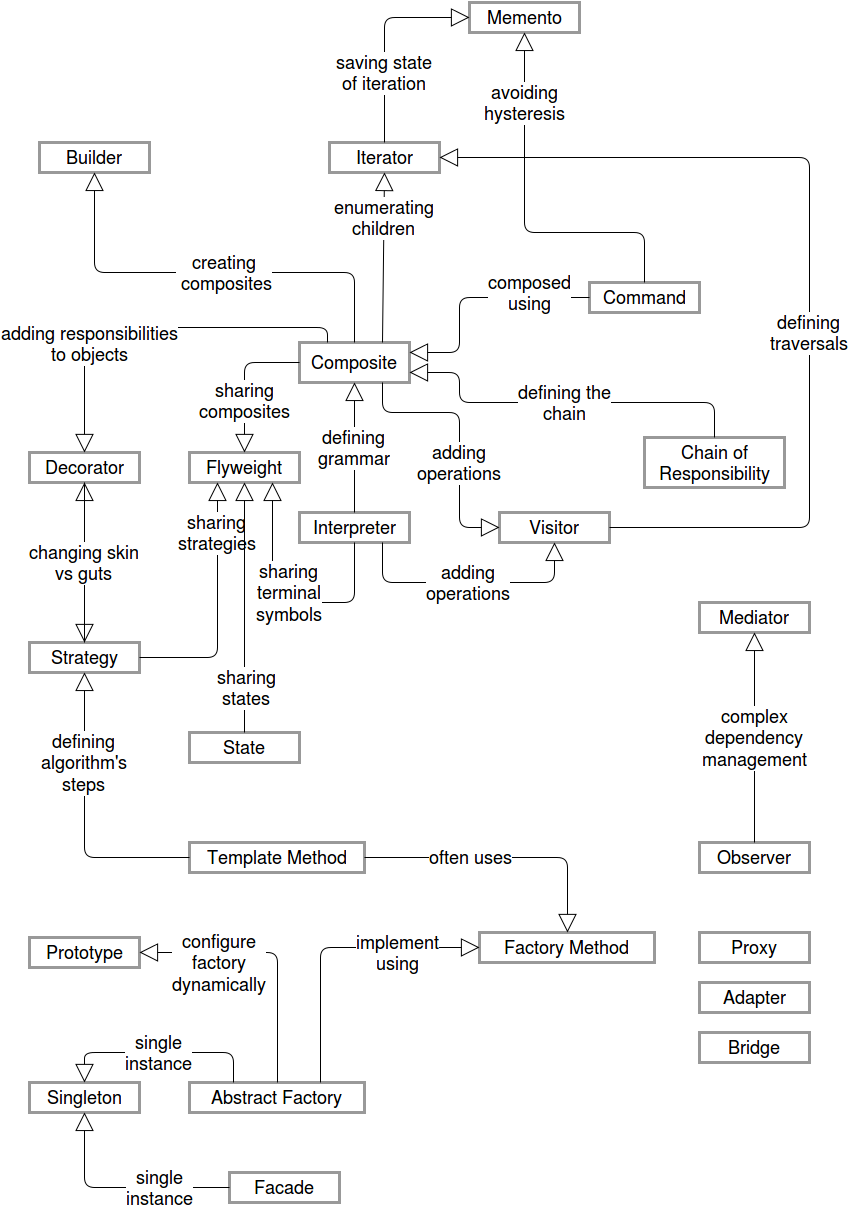

The diagram above was exported from draw.io. Its source (the exported page's mxGraphModel, read from the mxfile embedded in the PNG):
<mxGraphModel dx="811" dy="1535" grid="1" gridSize="10" guides="1" tooltips="1" connect="1" arrows="1" fold="1" page="1" pageScale="1" pageWidth="850" pageHeight="1100" background="#ffffff" math="0" shadow="0">
  <root>
    <mxCell id="0" />
    <mxCell id="1" parent="0" />
    <mxCell id="60a772bc08c270ba-1" value="Builder" style="html=1;strokeColor=#999999;strokeWidth=3;fontSize=18;" vertex="1" parent="1">
      <mxGeometry x="40" y="10" width="110" height="30" as="geometry" />
    </mxCell>
    <mxCell id="60a772bc08c270ba-2" value="Composite" style="html=1;strokeColor=#999999;strokeWidth=3;fontSize=18;" vertex="1" parent="1">
      <mxGeometry x="300" y="210" width="110" height="40" as="geometry" />
    </mxCell>
    <mxCell id="60a772bc08c270ba-4" value="creating&lt;br&gt;&amp;nbsp;composites&lt;br&gt;" style="endArrow=block;endSize=16;endFill=0;html=1;fontSize=18;entryX=0.5;entryY=1;exitX=0.5;exitY=0;" edge="1" parent="1" source="60a772bc08c270ba-2" target="60a772bc08c270ba-1">
      <mxGeometry x="-0.0682" width="160" relative="1" as="geometry">
        <mxPoint x="40" y="230" as="sourcePoint" />
        <mxPoint x="200" y="230" as="targetPoint" />
        <Array as="points">
          <mxPoint x="355" y="140" />
          <mxPoint x="95" y="140" />
        </Array>
        <mxPoint as="offset" />
      </mxGeometry>
    </mxCell>
    <mxCell id="60a772bc08c270ba-5" value="Decorator" style="html=1;strokeColor=#999999;strokeWidth=3;fontSize=18;" vertex="1" parent="1">
      <mxGeometry x="30" y="320" width="110" height="30" as="geometry" />
    </mxCell>
    <mxCell id="60a772bc08c270ba-6" value="adding responsibilities&lt;br&gt;to objects&lt;br&gt;" style="endArrow=block;endSize=16;endFill=0;html=1;fontSize=18;entryX=0.5;entryY=0;exitX=0.25;exitY=0;" edge="1" parent="1" source="60a772bc08c270ba-2" target="60a772bc08c270ba-5">
      <mxGeometry x="0.4286" y="5" width="160" relative="1" as="geometry">
        <mxPoint x="40" y="290" as="sourcePoint" />
        <mxPoint x="200" y="290" as="targetPoint" />
        <Array as="points">
          <mxPoint x="328" y="195" />
          <mxPoint x="85" y="195" />
        </Array>
        <mxPoint as="offset" />
      </mxGeometry>
    </mxCell>
    <mxCell id="60a772bc08c270ba-7" value="Flyweight" style="html=1;strokeColor=#999999;strokeWidth=3;fontSize=18;" vertex="1" parent="1">
      <mxGeometry x="190" y="320" width="110" height="30" as="geometry" />
    </mxCell>
    <mxCell id="60a772bc08c270ba-8" value="sharing&lt;br&gt;composites&lt;br&gt;" style="endArrow=block;endSize=16;endFill=0;html=1;fontSize=18;entryX=0.5;entryY=0;exitX=0;exitY=0.5;" edge="1" parent="1" source="60a772bc08c270ba-2" target="60a772bc08c270ba-7">
      <mxGeometry x="0.2857" width="160" relative="1" as="geometry">
        <mxPoint x="10" y="370" as="sourcePoint" />
        <mxPoint x="170" y="370" as="targetPoint" />
        <Array as="points">
          <mxPoint x="245" y="230" />
        </Array>
        <mxPoint as="offset" />
      </mxGeometry>
    </mxCell>
    <mxCell id="60a772bc08c270ba-9" value="Iterator" style="html=1;strokeColor=#999999;strokeWidth=3;fontSize=18;" vertex="1" parent="1">
      <mxGeometry x="330" y="10" width="110" height="30" as="geometry" />
    </mxCell>
    <mxCell id="60a772bc08c270ba-10" value="enumerating&lt;br&gt;children&lt;br&gt;" style="endArrow=block;endSize=16;endFill=0;html=1;fontSize=18;entryX=0.5;entryY=1;exitX=0.75;exitY=0;" edge="1" parent="1" source="60a772bc08c270ba-2" target="60a772bc08c270ba-9">
      <mxGeometry x="0.4668" y="-1" width="160" relative="1" as="geometry">
        <mxPoint x="10" y="370" as="sourcePoint" />
        <mxPoint x="170" y="370" as="targetPoint" />
        <mxPoint as="offset" />
      </mxGeometry>
    </mxCell>
    <mxCell id="60a772bc08c270ba-11" value="Interpreter" style="html=1;strokeColor=#999999;strokeWidth=3;fontSize=18;" vertex="1" parent="1">
      <mxGeometry x="300" y="380" width="110" height="30" as="geometry" />
    </mxCell>
    <mxCell id="60a772bc08c270ba-12" value="defining&lt;br&gt;grammar&lt;br&gt;" style="endArrow=block;endSize=16;endFill=0;html=1;fontSize=18;entryX=0.5;entryY=1;exitX=0.5;exitY=0;" edge="1" parent="1" source="60a772bc08c270ba-11" target="60a772bc08c270ba-2">
      <mxGeometry width="160" relative="1" as="geometry">
        <mxPoint x="10" y="430" as="sourcePoint" />
        <mxPoint x="170" y="430" as="targetPoint" />
      </mxGeometry>
    </mxCell>
    <mxCell id="60a772bc08c270ba-13" value="Visitor" style="html=1;strokeColor=#999999;strokeWidth=3;fontSize=18;" vertex="1" parent="1">
      <mxGeometry x="500" y="380" width="110" height="30" as="geometry" />
    </mxCell>
    <mxCell id="60a772bc08c270ba-14" value="adding&lt;br&gt;operations&lt;br&gt;" style="endArrow=block;endSize=16;endFill=0;html=1;fontSize=18;entryX=0;entryY=0.5;exitX=0.75;exitY=1;" edge="1" parent="1" source="60a772bc08c270ba-2" target="60a772bc08c270ba-13">
      <mxGeometry x="0.1985" width="160" relative="1" as="geometry">
        <mxPoint x="10" y="430" as="sourcePoint" />
        <mxPoint x="170" y="430" as="targetPoint" />
        <Array as="points">
          <mxPoint x="383" y="280" />
          <mxPoint x="460" y="280" />
          <mxPoint x="460" y="395" />
        </Array>
        <mxPoint as="offset" />
      </mxGeometry>
    </mxCell>
    <mxCell id="60a772bc08c270ba-15" value="Command" style="html=1;strokeColor=#999999;strokeWidth=3;fontSize=18;" vertex="1" parent="1">
      <mxGeometry x="590" y="150" width="110" height="30" as="geometry" />
    </mxCell>
    <mxCell id="60a772bc08c270ba-16" value="composed&lt;br&gt;using&lt;br&gt;" style="endArrow=block;endSize=16;endFill=0;html=1;fontSize=18;entryX=1;entryY=0.25;exitX=0;exitY=0.5;" edge="1" parent="1" source="60a772bc08c270ba-15" target="60a772bc08c270ba-2">
      <mxGeometry x="-0.4894" y="-5" width="160" relative="1" as="geometry">
        <mxPoint x="10" y="430" as="sourcePoint" />
        <mxPoint x="170" y="430" as="targetPoint" />
        <Array as="points">
          <mxPoint x="460" y="165" />
          <mxPoint x="460" y="220" />
        </Array>
        <mxPoint as="offset" />
      </mxGeometry>
    </mxCell>
    <mxCell id="60a772bc08c270ba-17" value="Chain of&lt;br&gt;Responsibility&lt;br&gt;" style="html=1;strokeColor=#999999;strokeWidth=3;fontSize=18;" vertex="1" parent="1">
      <mxGeometry x="645" y="305" width="140" height="50" as="geometry" />
    </mxCell>
    <mxCell id="60a772bc08c270ba-18" value="defining the&lt;br&gt;chain&lt;br&gt;" style="endArrow=block;endSize=16;endFill=0;html=1;fontSize=18;entryX=1;entryY=0.75;exitX=0.5;exitY=0;" edge="1" parent="1" source="60a772bc08c270ba-17" target="60a772bc08c270ba-2">
      <mxGeometry width="160" relative="1" as="geometry">
        <mxPoint x="10" y="430" as="sourcePoint" />
        <mxPoint x="170" y="430" as="targetPoint" />
        <Array as="points">
          <mxPoint x="715" y="270" />
          <mxPoint x="460" y="270" />
          <mxPoint x="460" y="240" />
        </Array>
      </mxGeometry>
    </mxCell>
    <mxCell id="60a772bc08c270ba-19" value="Memento" style="html=1;strokeColor=#999999;strokeWidth=3;fontSize=18;" vertex="1" parent="1">
      <mxGeometry x="470" y="-130" width="110" height="30" as="geometry" />
    </mxCell>
    <mxCell id="60a772bc08c270ba-20" value="saving state&lt;br&gt;of iteration&lt;br&gt;" style="endArrow=block;endSize=16;endFill=0;html=1;fontSize=18;entryX=0;entryY=0.5;exitX=0.5;exitY=0;" edge="1" parent="1" source="60a772bc08c270ba-9" target="60a772bc08c270ba-19">
      <mxGeometry x="-0.3333" width="160" relative="1" as="geometry">
        <mxPoint x="425" y="70" as="sourcePoint" />
        <mxPoint x="585" y="70" as="targetPoint" />
        <Array as="points">
          <mxPoint x="385" y="-115" />
        </Array>
        <mxPoint as="offset" />
      </mxGeometry>
    </mxCell>
    <mxCell id="60a772bc08c270ba-21" value="avoiding&lt;br&gt;hysteresis&lt;br&gt;" style="endArrow=block;endSize=16;endFill=0;html=1;fontSize=18;exitX=0.5;exitY=0;entryX=0.5;entryY=1;" edge="1" parent="1" source="60a772bc08c270ba-15" target="60a772bc08c270ba-19">
      <mxGeometry x="0.6216" width="160" relative="1" as="geometry">
        <mxPoint x="550" y="60" as="sourcePoint" />
        <mxPoint x="710" y="60" as="targetPoint" />
        <Array as="points">
          <mxPoint x="645" y="100" />
          <mxPoint x="525" y="100" />
        </Array>
        <mxPoint as="offset" />
      </mxGeometry>
    </mxCell>
    <mxCell id="60a772bc08c270ba-22" value="Adapter" style="html=1;strokeColor=#999999;strokeWidth=3;fontSize=18;" vertex="1" parent="1">
      <mxGeometry x="700" y="850" width="110" height="30" as="geometry" />
    </mxCell>
    <mxCell id="60a772bc08c270ba-23" value="Bridge" style="html=1;strokeColor=#999999;strokeWidth=3;fontSize=18;" vertex="1" parent="1">
      <mxGeometry x="700" y="900" width="110" height="30" as="geometry" />
    </mxCell>
    <mxCell id="60a772bc08c270ba-24" value="Proxy" style="html=1;strokeColor=#999999;strokeWidth=3;fontSize=18;" vertex="1" parent="1">
      <mxGeometry x="700" y="800" width="110" height="30" as="geometry" />
    </mxCell>
    <mxCell id="60a772bc08c270ba-25" value="adding&lt;br&gt;operations&lt;br&gt;" style="endArrow=block;endSize=16;endFill=0;html=1;fontSize=18;entryX=0.5;entryY=1;exitX=0.75;exitY=1;" edge="1" parent="1" source="60a772bc08c270ba-11" target="60a772bc08c270ba-13">
      <mxGeometry width="160" relative="1" as="geometry">
        <mxPoint x="10" y="430" as="sourcePoint" />
        <mxPoint x="170" y="430" as="targetPoint" />
        <Array as="points">
          <mxPoint x="383" y="450" />
          <mxPoint x="555" y="450" />
        </Array>
      </mxGeometry>
    </mxCell>
    <mxCell id="60a772bc08c270ba-26" value="sharing&lt;br&gt;terminal&lt;br&gt;symbols&lt;br&gt;" style="endArrow=block;endSize=16;endFill=0;html=1;fontSize=18;entryX=0.75;entryY=1;exitX=0.5;exitY=1;" edge="1" parent="1" source="60a772bc08c270ba-11" target="60a772bc08c270ba-7">
      <mxGeometry x="-0.0458" y="-10" width="160" relative="1" as="geometry">
        <mxPoint x="10" y="490" as="sourcePoint" />
        <mxPoint x="170" y="490" as="targetPoint" />
        <Array as="points">
          <mxPoint x="355" y="470" />
          <mxPoint x="273" y="470" />
        </Array>
        <mxPoint as="offset" />
      </mxGeometry>
    </mxCell>
    <mxCell id="60a772bc08c270ba-27" value="Strategy" style="html=1;strokeColor=#999999;strokeWidth=3;fontSize=18;" vertex="1" parent="1">
      <mxGeometry x="30" y="510" width="110" height="30" as="geometry" />
    </mxCell>
    <mxCell id="60a772bc08c270ba-30" value="" style="endArrow=block;endSize=16;endFill=0;html=1;fontSize=18;entryX=0.5;entryY=0;" edge="1" parent="1" target="60a772bc08c270ba-27">
      <mxGeometry width="160" relative="1" as="geometry">
        <mxPoint x="85" y="350" as="sourcePoint" />
        <mxPoint x="170" y="560" as="targetPoint" />
      </mxGeometry>
    </mxCell>
    <mxCell id="60a772bc08c270ba-29" value="changing skin&lt;br&gt;vs guts&lt;br&gt;" style="endArrow=block;endSize=16;endFill=0;html=1;fontSize=18;entryX=0.5;entryY=1;exitX=0.5;exitY=0;" edge="1" parent="1" source="60a772bc08c270ba-27" target="60a772bc08c270ba-5">
      <mxGeometry width="160" relative="1" as="geometry">
        <mxPoint x="10" y="560" as="sourcePoint" />
        <mxPoint x="170" y="560" as="targetPoint" />
      </mxGeometry>
    </mxCell>
    <mxCell id="60a772bc08c270ba-31" value="sharing&lt;br&gt;strategies&lt;br&gt;" style="endArrow=block;endSize=16;endFill=0;html=1;fontSize=18;entryX=0.25;entryY=1;exitX=1;exitY=0.5;" edge="1" parent="1" source="60a772bc08c270ba-27" target="60a772bc08c270ba-7">
      <mxGeometry x="0.6047" width="160" relative="1" as="geometry">
        <mxPoint x="10" y="560" as="sourcePoint" />
        <mxPoint x="170" y="560" as="targetPoint" />
        <Array as="points">
          <mxPoint x="218" y="525" />
        </Array>
        <mxPoint as="offset" />
      </mxGeometry>
    </mxCell>
    <mxCell id="60a772bc08c270ba-32" value="State" style="html=1;strokeColor=#999999;strokeWidth=3;fontSize=18;" vertex="1" parent="1">
      <mxGeometry x="190" y="600" width="110" height="30" as="geometry" />
    </mxCell>
    <mxCell id="60a772bc08c270ba-33" value="sharing&lt;br&gt;states&lt;br&gt;" style="endArrow=block;endSize=16;endFill=0;html=1;fontSize=18;entryX=0.5;entryY=1;exitX=0.5;exitY=0;" edge="1" parent="1" source="60a772bc08c270ba-32" target="60a772bc08c270ba-7">
      <mxGeometry x="-0.6371" y="-2" width="160" relative="1" as="geometry">
        <mxPoint x="10" y="620" as="sourcePoint" />
        <mxPoint x="170" y="620" as="targetPoint" />
        <mxPoint as="offset" />
      </mxGeometry>
    </mxCell>
    <mxCell id="60a772bc08c270ba-34" value="Template Method&lt;br&gt;" style="html=1;strokeColor=#999999;strokeWidth=3;fontSize=18;" vertex="1" parent="1">
      <mxGeometry x="190" y="710" width="175" height="30" as="geometry" />
    </mxCell>
    <mxCell id="60a772bc08c270ba-35" value="defining&lt;br&gt;algorithm's &lt;br&gt;steps&lt;br&gt;" style="endArrow=block;endSize=16;endFill=0;html=1;fontSize=18;entryX=0.5;entryY=1;exitX=0;exitY=0.5;" edge="1" parent="1" source="60a772bc08c270ba-34" target="60a772bc08c270ba-27">
      <mxGeometry x="0.3793" width="160" relative="1" as="geometry">
        <mxPoint x="10" y="760" as="sourcePoint" />
        <mxPoint x="170" y="760" as="targetPoint" />
        <Array as="points">
          <mxPoint x="85" y="725" />
        </Array>
        <mxPoint as="offset" />
      </mxGeometry>
    </mxCell>
    <mxCell id="60a772bc08c270ba-36" value="Factory Method&lt;br&gt;" style="html=1;strokeColor=#999999;strokeWidth=3;fontSize=18;" vertex="1" parent="1">
      <mxGeometry x="480" y="800" width="175" height="30" as="geometry" />
    </mxCell>
    <mxCell id="60a772bc08c270ba-37" value="often uses&lt;br&gt;" style="endArrow=block;endSize=16;endFill=0;html=1;fontSize=18;entryX=0.5;entryY=0;exitX=1;exitY=0.5;" edge="1" parent="1" source="60a772bc08c270ba-34" target="60a772bc08c270ba-36">
      <mxGeometry x="-0.2339" width="160" relative="1" as="geometry">
        <mxPoint x="10" y="760" as="sourcePoint" />
        <mxPoint x="170" y="760" as="targetPoint" />
        <Array as="points">
          <mxPoint x="568" y="725" />
        </Array>
        <mxPoint as="offset" />
      </mxGeometry>
    </mxCell>
    <mxCell id="60a772bc08c270ba-38" value="Abstract Factory&lt;br&gt;" style="html=1;strokeColor=#999999;strokeWidth=3;fontSize=18;" vertex="1" parent="1">
      <mxGeometry x="190" y="950" width="175" height="30" as="geometry" />
    </mxCell>
    <mxCell id="60a772bc08c270ba-39" value="implement&lt;br&gt;using&lt;br&gt;" style="endArrow=block;endSize=16;endFill=0;html=1;fontSize=18;entryX=0;entryY=0.5;exitX=0.75;exitY=0;" edge="1" parent="1" source="60a772bc08c270ba-38" target="60a772bc08c270ba-36">
      <mxGeometry x="0.4444" y="-5" width="160" relative="1" as="geometry">
        <mxPoint x="10" y="870" as="sourcePoint" />
        <mxPoint x="170" y="870" as="targetPoint" />
        <Array as="points">
          <mxPoint x="321" y="815" />
        </Array>
        <mxPoint as="offset" />
      </mxGeometry>
    </mxCell>
    <mxCell id="60a772bc08c270ba-40" value="Prototype" style="html=1;strokeColor=#999999;strokeWidth=3;fontSize=18;" vertex="1" parent="1">
      <mxGeometry x="30" y="805" width="110" height="30" as="geometry" />
    </mxCell>
    <mxCell id="60a772bc08c270ba-43" value="configure&lt;br&gt;factory&lt;br&gt;dynamically&lt;br&gt;" style="endArrow=block;endSize=16;endFill=0;html=1;fontSize=18;entryX=1;entryY=0.5;exitX=0.5;exitY=0;" edge="1" parent="1" source="60a772bc08c270ba-38" target="60a772bc08c270ba-40">
      <mxGeometry x="0.403" y="10" width="160" relative="1" as="geometry">
        <mxPoint x="10" y="1000" as="sourcePoint" />
        <mxPoint x="170" y="1000" as="targetPoint" />
        <Array as="points">
          <mxPoint x="278" y="820" />
        </Array>
        <mxPoint as="offset" />
      </mxGeometry>
    </mxCell>
    <mxCell id="60a772bc08c270ba-44" value="Singleton" style="html=1;strokeColor=#999999;strokeWidth=3;fontSize=18;" vertex="1" parent="1">
      <mxGeometry x="30" y="950" width="110" height="30" as="geometry" />
    </mxCell>
    <mxCell id="60a772bc08c270ba-45" value="single&lt;br&gt;instance&lt;br&gt;" style="endArrow=block;endSize=16;endFill=0;html=1;fontSize=18;entryX=0.5;entryY=0;exitX=0.25;exitY=0;" edge="1" parent="1" source="60a772bc08c270ba-38" target="60a772bc08c270ba-44">
      <mxGeometry width="160" relative="1" as="geometry">
        <mxPoint x="10" y="1000" as="sourcePoint" />
        <mxPoint x="170" y="1000" as="targetPoint" />
        <Array as="points">
          <mxPoint x="234" y="920" />
          <mxPoint x="85" y="920" />
        </Array>
      </mxGeometry>
    </mxCell>
    <mxCell id="60a772bc08c270ba-46" value="Facade" style="html=1;strokeColor=#999999;strokeWidth=3;fontSize=18;" vertex="1" parent="1">
      <mxGeometry x="230" y="1040" width="110" height="30" as="geometry" />
    </mxCell>
    <mxCell id="60a772bc08c270ba-47" value="single&lt;br&gt;instance&lt;br&gt;" style="endArrow=block;endSize=16;endFill=0;html=1;fontSize=18;entryX=0.5;entryY=1;exitX=0;exitY=0.5;" edge="1" parent="1" source="60a772bc08c270ba-46" target="60a772bc08c270ba-44">
      <mxGeometry x="-0.3636" width="160" relative="1" as="geometry">
        <mxPoint x="10" y="1090" as="sourcePoint" />
        <mxPoint x="170" y="1090" as="targetPoint" />
        <Array as="points">
          <mxPoint x="85" y="1055" />
        </Array>
        <mxPoint as="offset" />
      </mxGeometry>
    </mxCell>
    <mxCell id="60a772bc08c270ba-48" value="Mediator" style="html=1;strokeColor=#999999;strokeWidth=3;fontSize=18;" vertex="1" parent="1">
      <mxGeometry x="700" y="470" width="110" height="30" as="geometry" />
    </mxCell>
    <mxCell id="60a772bc08c270ba-49" value="Observer" style="html=1;strokeColor=#999999;strokeWidth=3;fontSize=18;" vertex="1" parent="1">
      <mxGeometry x="700" y="710" width="110" height="30" as="geometry" />
    </mxCell>
    <mxCell id="60a772bc08c270ba-50" value="complex&lt;br&gt;dependency&lt;br&gt;management&lt;br&gt;" style="endArrow=block;endSize=16;endFill=0;html=1;fontSize=18;entryX=0.5;entryY=1;exitX=0.5;exitY=0;" edge="1" parent="1" source="60a772bc08c270ba-49" target="60a772bc08c270ba-48">
      <mxGeometry width="160" relative="1" as="geometry">
        <mxPoint x="590" y="730" as="sourcePoint" />
        <mxPoint x="750" y="730" as="targetPoint" />
      </mxGeometry>
    </mxCell>
    <mxCell id="60a772bc08c270ba-51" value="defining&lt;br&gt;traversals&lt;br&gt;" style="endArrow=block;endSize=16;endFill=0;html=1;fontSize=18;exitX=1;exitY=0.5;entryX=1;entryY=0.5;" edge="1" parent="1" source="60a772bc08c270ba-13" target="60a772bc08c270ba-9">
      <mxGeometry x="-0.1596" width="160" relative="1" as="geometry">
        <mxPoint x="610" y="380" as="sourcePoint" />
        <mxPoint x="770" y="380" as="targetPoint" />
        <Array as="points">
          <mxPoint x="810" y="395" />
          <mxPoint x="810" y="25" />
        </Array>
        <mxPoint as="offset" />
      </mxGeometry>
    </mxCell>
  </root>
</mxGraphModel>